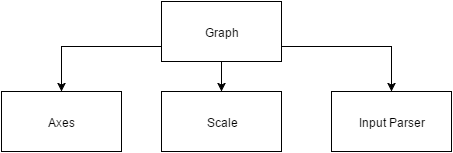

The diagram above was exported from draw.io. Its source (the exported page's mxGraphModel, read from the mxfile embedded in the PNG):
<mxGraphModel dx="928" dy="815" grid="1" gridSize="10" guides="1" tooltips="1" connect="1" arrows="1" fold="1" page="1" pageScale="1" pageWidth="855" pageHeight="850" background="#ffffff" math="0" shadow="0">
  <root>
    <mxCell id="0" />
    <mxCell id="1" parent="0" />
    <mxCell id="6" style="edgeStyle=orthogonalEdgeStyle;rounded=0;html=1;exitX=0.5;exitY=1;startArrow=none;startFill=0;endArrow=classic;endFill=1;jettySize=auto;orthogonalLoop=1;" edge="1" parent="1" source="2" target="4">
      <mxGeometry relative="1" as="geometry" />
    </mxCell>
    <mxCell id="8" style="edgeStyle=orthogonalEdgeStyle;rounded=0;html=1;exitX=0;exitY=0.75;entryX=0.5;entryY=0;startArrow=none;startFill=0;endArrow=classic;endFill=1;jettySize=auto;orthogonalLoop=1;" edge="1" parent="1" source="2" target="3">
      <mxGeometry relative="1" as="geometry" />
    </mxCell>
    <mxCell id="9" style="edgeStyle=orthogonalEdgeStyle;rounded=0;html=1;exitX=1;exitY=0.75;entryX=0.5;entryY=0;startArrow=none;startFill=0;endArrow=classic;endFill=1;jettySize=auto;orthogonalLoop=1;" edge="1" parent="1" source="2" target="5">
      <mxGeometry relative="1" as="geometry" />
    </mxCell>
    <mxCell id="2" value="Graph" style="whiteSpace=wrap;html=1;" vertex="1" parent="1">
      <mxGeometry x="340" y="190" width="120" height="60" as="geometry" />
    </mxCell>
    <mxCell id="3" value="Axes" style="whiteSpace=wrap;html=1;" vertex="1" parent="1">
      <mxGeometry x="180" y="280" width="120" height="60" as="geometry" />
    </mxCell>
    <mxCell id="4" value="Scale" style="whiteSpace=wrap;html=1;" vertex="1" parent="1">
      <mxGeometry x="340" y="280" width="120" height="60" as="geometry" />
    </mxCell>
    <mxCell id="5" value="Input Parser" style="whiteSpace=wrap;html=1;" vertex="1" parent="1">
      <mxGeometry x="510" y="280" width="120" height="60" as="geometry" />
    </mxCell>
  </root>
</mxGraphModel>